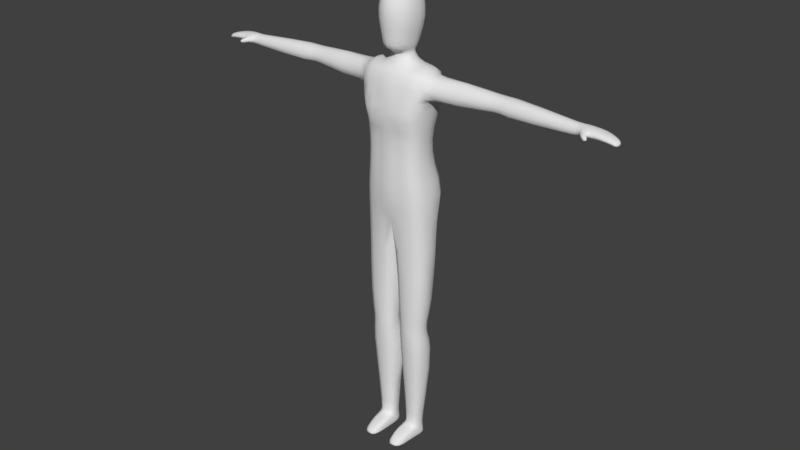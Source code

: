 # Source: Man.blend  (saved by Blender 2.78.0; exported with 4.5.12 LTS)
import bpy
from mathutils import Matrix  # noqa: F401  (used for matrix-valued properties, if any)

bpy.ops.wm.read_factory_settings(use_empty=True)
scene = bpy.context.scene
scene.name = 'Scene'

# ---- collections
col_collection_1 = bpy.data.collections.new('Collection 1'); scene.collection.children.link(col_collection_1)

# ---- world
world_world = bpy.data.worlds.new('World'); scene.world = world_world
world_world.color = (0.05088, 0.05088, 0.05088)
world_world.use_sun_shadow = False
world_world.sun_shadow_jitter_overblur = 0.0
world_world.cycles.sampling_method = 'MANUAL'

# ---- meshes
me_cube_001 = bpy.data.meshes.new('Cube.001')
me_cube_001.from_pydata([(0.1392, 0.4819, 1.95), (0.4374, 0.4647, 0.9455), (0.6258, -0.1761, 0.9542), (0.4829, 0.4512, 0.3695), (0.6552, -0.1479, -1.61), (0.666, -0.1605, 0.3858), (0.4007, -0.4057, 1.527), (0.1365, 0.4862, 1.455), (0.1468, -0.455, 0.9553), (0.1569, -0.4166, 0.3539), (0.5615, 0.17, 1.504), (0.4759, -0.4916, 2.422), (0.5921, 0.1807, 1.999), (0.4226, -0.4279, 2.009), (0.472, -0.4057, 2.849), (0.152, 0.4935, 2.418), (0.6583, 0.2138, 2.424), (0.4417, -0.2838, 3.116), (0.1573, 0.4664, 2.849), (0.6746, -0.2997, 2.851), (0.09282, 0.1866, 3.365), (0.1472, 0.3731, 3.115), (0.6365, 0.1492, 3.122), (0.6375, -0.1148, 3.123), (0.09165, -0.1757, 3.362), (0.7198, 0.1551, 3.056), (0.6586, -0.2157, 2.424), (0.611, -0.2018, 2.009), (0.581, -0.1866, 1.526), (0.6902, 0.2241, 0.379), (0.2149, 0.2928, -1.626), (0.6394, 0.2453, 0.9495), (0.4641, 0.2921, -1.617), (0.4471, 0.1311, 3.175), (0.4417, 0.3182, 3.116), (0.4471, -0.0956, 3.175), (0.472, 0.4242, 2.849), (0.1472, -0.3373, 3.115), (0.4543, 0.445, 2.424), (0.1573, -0.448, 2.849), (0.1409, -0.4725, 2.009), (0.153, -0.5019, 2.424), (0.4616, -0.3662, 0.3766), (0.4314, -0.4011, 0.9561), (0.3876, 0.3822, 1.478), (0.1336, -0.448, 1.527), (0.6429, 0.1052, -1.61), (0.1723, 0.501, 0.3497), (0.1504, 0.5199, 0.9336), (0.4008, 0.3858, 1.974), (1.327, 0.2711, 2.808), (1.37, 0.1431, 3.035), (0.7256, 0.171, 2.635), (0.6729, 0.317, 2.849), (0.7242, -0.1661, 2.636), (0.7226, -0.1253, 3.06), (1.952, -0.1264, 2.851), (2.005, 0.1607, 2.692), (1.364, -0.06794, 3.047), (1.368, 0.1869, 2.671), (1.328, -0.2013, 2.839), (1.378, -0.08802, 2.664), (2.172, 0.2504, 2.854), (2.207, 0.1437, 3.002), (1.982, -0.04701, 2.702), (1.977, 0.1417, 3.008), (1.988, 0.2518, 2.85), (1.959, -0.02605, 3.0), (2.893, -0.1343, 2.844), (2.893, 0.1167, 2.706), (2.234, -0.01995, 2.992), (2.172, 0.1599, 2.695), (2.229, -0.1153, 2.851), (2.203, -0.04324, 2.705), (3.623, 0.1296, 2.833), (3.623, 0.06637, 2.934), (2.893, -0.06364, 2.706), (2.893, 0.1085, 2.982), (2.893, 0.195, 2.844), (2.893, -0.04038, 2.982), (3.872, 0.07673, 2.929), (3.872, -0.07203, 2.763), (3.623, -0.04257, 2.934), (3.623, 0.07237, 2.732), (3.623, -0.1113, 2.833), (3.623, -0.05959, 2.732), (4.058, 0.08856, 2.78), (4.064, -0.05582, 2.915), (3.872, 0.1514, 2.846), (3.872, -0.05193, 2.929), (3.872, 0.08382, 2.763), (3.831, -0.177, 2.826), (4.281, 0.07525, 2.873), (4.285, -0.07319, 2.772), (4.061, -0.1421, 2.847), (4.058, -0.07719, 2.78), (4.064, 0.08102, 2.915), (4.061, 0.1605, 2.847), (4.444, -0.1143, 2.782), (4.397, 0.06887, 2.744), (4.252, 0.1486, 2.823), (4.302, -0.0528, 2.873), (4.264, 0.08244, 2.772), (4.293, -0.1351, 2.823), (4.443, 0.05906, 2.764), (4.484, -0.04566, 2.764), (4.438, -0.06148, 2.744), (4.42, 0.06309, 2.82), (4.362, 0.1228, 2.782), (4.461, -0.04367, 2.82), (3.741, -0.115, 2.837), (3.741, 0.07433, 2.745), (3.741, -0.04417, 2.93), (3.741, 0.1334, 2.837), (3.741, -0.06171, 2.745), (3.741, 0.06814, 2.93), (3.926, -0.2666, 2.797), (3.952, -0.1671, 2.845), (3.889, -0.171, 2.889), (3.894, -0.1731, 2.782), (4.002, -0.2761, 2.801), (3.95, -0.2575, 2.848), (3.963, -0.2296, 2.779), (3.987, -0.2205, 2.83), (0.4414, 0.1871, -2.087), (0.4532, -0.293, -2.19), (0.1004, -0.1526, -2.226), (0.1315, 0.0777, -2.134), (0.4623, -0.3166, -1.615), (0.07803, -0.1555, -1.631), (0.07549, 0.1548, -1.633), (0.211, -0.312, -1.626), (0.101, -0.1524, -2.368), (0.1308, 0.08415, -2.397), (0.2309, -0.2938, -2.38), (0.5887, 0.06469, -2.408), (0.6063, -0.1478, -2.175), (0.2596, 0.1999, -2.09), (0.5865, 0.05949, -2.123), (0.2296, -0.298, -2.212), (0.237, -0.1867, -3.841), (0.5475, 0.103, -3.842), (0.257, 0.2575, -3.843), (0.5469, -0.08321, -3.842), (0.4516, -0.2871, -2.395), (0.4415, 0.1924, -2.411), (0.6043, -0.1451, -2.401), (0.26, 0.2065, -2.409), (0.2561, 0.167, -4.58), (0.4914, -0.07273, -4.58), (0.3883, 0.1513, -4.58), (0.3927, -0.1615, -4.58), (0.166, 0.1359, -3.844), (0.141, -0.07758, -3.841), (0.4151, -0.1991, -3.841), (0.4226, 0.23, -3.842), (0.4153, 0.3228, -2.797), (0.4523, -0.2721, -2.796), (0.1001, -0.1205, -2.797), (0.1187, 0.185, -2.797), (0.6094, -0.1342, -2.796), (0.2429, 0.3248, -2.797), (0.6196, 0.1153, -2.797), (0.2261, -0.2645, -2.796), (0.1755, -0.3473, -0.5003), (0.0283, 0.2483, -0.5238), (0.02894, -0.174, -0.5166), (0.4612, -0.331, -0.4677), (0.6822, 0.1586, -0.4543), (0.5029, 0.3582, -0.4733), (0.2259, 0.4149, -0.5064), (0.6803, -0.1446, -0.4532), (0.09321, -0.2852, 3.467), (0.2168, -0.1133, 3.467), (0.2122, -0.05878, 3.371), (0.2133, 0.09354, 3.371), (0.2641, 0.131, 3.246), (0.2635, -0.09572, 3.246), (0.119, -0.2322, 3.224), (0.1196, 0.2573, 3.224), (0.2648, 0.127, 3.596), (0.1129, -0.4091, 3.602), (0.2186, 0.09503, 3.464), (0.09497, 0.1973, 3.464), (0.326, -0.1815, 3.88), (0.1415, 0.3402, 3.88), (0.1152, 0.2624, 3.596), (0.2624, -0.1758, 3.599), (0.1525, 0.3618, 4.226), (0.3485, 0.1712, 4.224), (0.1392, -0.4346, 3.88), (0.3282, 0.1669, 3.88), (0.1387, 0.2971, 4.49), (0.3175, 0.1386, 4.489), (0.3469, -0.178, 4.224), (0.1515, -0.4406, 4.227), (0.1176, 0.1856, 4.631), (0.2564, 0.08725, 4.63), (0.3156, -0.1421, 4.489), (0.1377, -0.3548, 4.492), (0.1108, -0.07444, 4.681), (0.1118, 0.06769, 4.681), (0.2545, -0.08904, 4.63), (0.1158, -0.2175, 4.631), (0.1589, 0.07808, -4.829), (0.2435, -0.5097, -4.701), (0.5108, 0.06239, -4.829), (0.2457, 0.167, -4.829), (0.487, 0.06239, -4.58), (0.242, -0.1437, -4.58), (0.1804, 0.07808, -4.58), (0.1663, -0.05487, -4.58), (0.4256, -0.07707, -4.889), (0.4195, 0.07934, -4.889), (0.2361, 0.08719, -4.889), (0.2227, -0.06814, -4.889), (0.1347, -0.05487, -4.829), (0.4529, -0.5119, -4.746), (0.3975, 0.1513, -4.829), (0.5239, -0.07273, -4.829), (0.2446, -0.7135, -4.846), (0.3821, -0.7088, -4.846), (0.3698, -0.5079, -4.701), (0.2325, -0.5761, -4.883), (0.163, -0.5514, -4.837), (0.3953, -0.5704, -4.883), (0.4089, -0.2942, -4.887), (0.1402, -0.2614, -4.829), (0.2193, -0.2881, -4.887), (0.3929, -0.2749, -4.655), (0.4871, -0.2655, -4.713), (0.2342, -0.2669, -4.655), (0.504, -0.2746, -4.829), (0.1543, -0.2504, -4.713), (0.177, -0.5173, -4.746), (0.3662, -0.6655, -4.777), (0.2503, -0.6683, -4.777), (0.507, -0.07273, -4.71), (0.3914, 0.1513, -4.71), (0.4753, -0.5421, -4.837), (0.1512, -0.05487, -4.71), (0.2526, 0.167, -4.71), (0.4949, 0.06239, -4.71), (0.1733, 0.07808, -4.71), (0.3867, 0.3739, 1.73), (0.4729, 0.5046, 0.6498), (0.156, -0.4472, 0.6509), (0.0, -0.4765, 0.9571), (0.5489, -0.3286, 0.9569), (0.4046, 0.4123, 1.217), (0.6098, 0.3694, 0.3776), (0.6857, 0.1836, 0.04176), (0.5927, -0.1849, 1.252), (0.5866, -0.2994, 0.3857), (0.4612, -0.3438, 0.02942), (0.0, 0.5334, 0.9221), (0.1821, 0.4268, -0.01053), (0.5586, 0.3953, 0.9486), (0.6579, -0.1661, 0.6576), (0.1369, -0.4515, 1.252), (0.4265, 0.4145, 2.208), (-0.0002023, -0.1925, 0.03857), (-0.0002397, -0.4363, 0.3448), (0.0002967, 0.5203, 0.339), (0.5885, -0.1903, 1.779), (0.1354, -0.4524, 1.779), (0.5402, -0.3602, 2.009), (0.5127, -0.3406, 1.527), (0.0, -0.4692, 1.527), (0.0, 0.5225, 1.44), (0.4885, 0.2945, 1.49), (0.6376, -0.2127, 2.223), (0.1515, -0.519, 2.222), (0.0, 0.5151, 2.41), (0.0, 0.5175, 1.935), (0.5105, 0.305, 1.986), (0.0, -0.4948, 2.009), (0.4685, 0.4469, 2.628), (0.683, -0.2029, 2.576), (0.1562, -0.4874, 2.628), (0.428, 0.2343, 3.15), (0.588, -0.3874, 2.424), (0.0, -0.5241, 2.424), (0.5831, 0.378, 2.424), (0.4644, 0.3818, 3.03), (0.6798, -0.1413, 3.087), (0.1548, -0.3941, 3.03), (0.6609, -0.1581, 0.04675), (0.6009, -0.3683, 2.849), (0.0, -0.4692, 2.849), (0.0, 0.4875, 2.849), (0.6009, 0.3869, 2.849), (0.569, -0.08619, 3.158), (0.1351, -0.2818, 3.161), (0.0, 0.2709, 3.22), (0.5641, -0.2226, 3.116), (0.0, -0.3533, 3.112), (0.0, 0.3899, 3.112), (0.5641, 0.2569, 3.116), (0.5859, 0.1975, 1.237), (0.6845, 0.2628, 0.65), (0.000246, 0.2072, 0.03857), (0.5648, 0.1652, 1.758), (0.6323, 0.2056, 2.221), (0.6834, 0.2046, 2.576), (0.6775, 0.1739, 3.083), (0.569, 0.1214, 3.158), (0.0, 0.2044, 3.363), (0.6605, 0.01776, 3.127), (0.465, 0.01801, 3.186), (0.7467, 0.01363, 3.07), (0.6824, -0.001303, 2.424), (0.631, 0.001329, 2.008), (0.5965, 0.005012, 1.519), (0.6969, 0.01856, 0.3824), (0.07936, 0.3387, -0.5152), (0.6562, 0.02351, 0.9509), (0.1358, 0.4809, 1.706), (0.1606, 0.5494, 0.6477), (0.4544, -0.3885, 0.6576), (0.1415, 0.4992, 1.198), (0.1599, -0.3783, -0.006347), (0.4843, 0.3715, 0.02485), (0.4084, -0.4061, 1.252), (0.1454, 0.4875, 2.189), (0.4062, -0.4096, 1.779), (0.4489, -0.471, 2.221), (0.1561, 0.491, 2.629), (0.4686, -0.4414, 2.628), (0.1353, 0.315, 3.161), (0.1548, 0.4256, 3.03), (0.4644, -0.3514, 3.03), (0.428, -0.1996, 3.15), (0.1676, -0.1265, 3.366), (0.3526, 0.4101, -0.4913), (0.6106, 0.2674, -0.4583), (0.3269, 0.1453, 3.197), (0.2945, 0.351, 3.117), (0.3267, -0.1097, 3.197), (0.3147, 0.4453, 2.849), (0.2945, -0.3159, 3.117), (0.304, 0.4711, 2.422), (0.3147, -0.4269, 2.849), (0.2818, -0.4502, 2.009), (0.3101, -0.4983, 2.424), (0.3115, -0.3941, 0.3641), (0.2914, -0.4308, 0.9546), (0.2678, 0.4427, 1.467), (0.2671, -0.4269, 1.527), (0.6673, -0.01875, -1.61), (0.3344, 0.4915, 0.3585), (0.2986, 0.5, 0.9404), (0.2744, 0.4407, 1.963), (0.9125, -0.1232, 2.655), (0.9053, -0.09324, 3.046), (0.8679, -0.2328, 2.856), (0.8627, 0.2634, 2.847), (0.9153, 0.1543, 2.656), (0.9083, 0.1282, 3.049), (1.388, 0.02852, 3.076), (0.6847, 0.2648, 2.995), (0.6848, -0.283, 2.702), (0.6871, -0.2389, 2.999), (0.6847, 0.2923, 2.702), (0.75, 0.00204, 2.625), (1.777, -0.0635, 2.685), (1.747, -0.04348, 3.017), (1.728, -0.1529, 2.846), (1.783, 0.2595, 2.833), (1.811, 0.1621, 2.676), (1.785, 0.1382, 3.021), (1.997, 0.2373, 2.748), (1.345, 0.2235, 2.933), (1.334, 0.2559, 2.719), (1.335, -0.1516, 2.957), (1.392, 0.0813, 2.657), (1.342, -0.1558, 2.704), (2.089, -0.03962, 2.708), (2.092, -0.01814, 2.992), (2.085, -0.1139, 2.852), (2.081, 0.2524, 2.854), (2.087, 0.1628, 2.697), (2.089, 0.1455, 3.002), (2.224, 0.06037, 3.014), (2.0, 0.05459, 2.678), (1.963, -0.1116, 2.761), (1.951, -0.09245, 2.939), (1.969, 0.05669, 3.023), (1.981, 0.2123, 2.952), (2.401, -0.05847, 2.695), (2.445, -0.03038, 2.997), (2.44, -0.1314, 2.85), (2.383, 0.239, 2.852), (2.382, 0.1486, 2.692), (2.41, 0.1359, 3.005), (2.893, 0.1817, 2.754), (2.187, 0.2135, 2.95), (2.166, 0.2364, 2.751), (2.235, -0.08307, 2.934), (2.187, 0.05459, 2.682), (2.216, -0.1047, 2.765), (3.407, -0.06212, 2.723), (3.407, -0.04316, 2.949), (3.407, -0.1197, 2.836), (3.407, 0.1486, 2.836), (3.407, 0.08486, 2.723), (3.407, 0.07817, 2.949), (3.623, 0.01211, 2.944), (2.893, 0.02622, 2.692), (2.893, -0.1261, 2.754), (2.893, -0.1014, 2.934), (2.893, 0.03436, 2.996), (2.893, 0.1671, 2.934), (3.685, -0.0586, 2.738), (3.685, -0.04183, 2.931), (3.685, -0.1096, 2.834), (3.685, 0.1279, 2.834), (3.685, 0.07147, 2.738), (3.685, 0.06555, 2.931), (3.623, 0.1092, 2.899), (3.623, 0.1199, 2.767), (3.623, -0.08719, 2.899), (3.623, 0.006155, 2.722), (3.623, -0.1053, 2.767), (3.872, 0.005611, 2.755), (3.957, -0.0759, 2.771), (3.959, -0.05484, 2.925), (3.978, -0.1484, 2.848), (3.958, 0.1582, 2.848), (3.957, 0.08738, 2.771), (3.959, 0.07995, 2.925), (4.063, -0.1119, 2.891), (3.741, -0.1088, 2.777), (3.872, 0.01265, 2.937), (3.741, 0.1123, 2.897), (3.741, 0.1233, 2.777), (3.876, -0.1141, 2.91), (4.169, -0.07619, 2.782), (4.18, -0.05506, 2.898), (4.174, -0.1404, 2.84), (4.164, 0.1575, 2.84), (4.164, 0.08703, 2.782), (4.175, 0.07958, 2.898), (4.279, 0.00495, 2.767), (4.064, 0.01287, 2.921), (4.059, 0.1483, 2.803), (4.058, 0.005386, 2.773), (4.059, -0.1346, 2.803), (4.063, 0.1348, 2.891), (4.383, -0.06826, 2.757), (4.404, -0.04902, 2.845), (4.392, -0.1264, 2.801), (4.32, 0.1362, 2.801), (4.347, 0.07599, 2.757), (4.368, 0.06932, 2.845), (4.366, 0.1141, 2.757), (4.288, -0.1279, 2.79), (4.297, 0.01209, 2.878), (4.263, 0.1247, 2.855), (4.252, 0.1376, 2.79), (4.299, -0.1063, 2.855), (4.467, -0.05367, 2.743), (4.484, -0.04111, 2.795), (4.469, -0.0902, 2.769), (4.397, 0.09998, 2.769), (4.426, 0.0627, 2.743), (4.443, 0.05889, 2.795), (4.479, 0.007907, 2.764), (4.429, 0.004579, 2.74), (4.438, -0.1081, 2.757), (4.453, -0.08954, 2.807), (4.454, 0.01124, 2.824), (4.381, 0.1032, 2.807), (3.741, 0.006062, 2.736), (3.877, -0.136, 2.776), (3.741, 0.0122, 2.939), (3.872, 0.1273, 2.9), (3.872, 0.14, 2.792), (3.741, -0.09017, 2.897), (3.79, -0.135, 2.837), (3.8, 0.07907, 2.754), (3.8, -0.04805, 2.929), (3.8, 0.1424, 2.842), (3.8, -0.06687, 2.754), (3.8, 0.07243, 2.929), (3.962, -0.1929, 2.838), (3.912, -0.2197, 2.867), (3.923, -0.1991, 2.783), (3.873, -0.2259, 2.811), (3.848, -0.1759, 2.787), (3.844, -0.1756, 2.87), (3.935, -0.1668, 2.881), (3.939, -0.1698, 2.804), (4.008, -0.2487, 2.818), (3.985, -0.2784, 2.828), (3.996, -0.2576, 2.781), (3.973, -0.2873, 2.791), (3.938, -0.2497, 2.774), (3.929, -0.272, 2.828), (3.975, -0.2361, 2.851), (3.985, -0.2165, 2.801), (0.6117, 0.0761, -1.94), (0.4576, -0.3026, -1.997), (0.243, 0.2375, -1.9), (0.09393, -0.1541, -2.048), (0.621, -0.1549, -1.994), (0.112, 0.1004, -1.95), (0.3404, -0.3108, -2.202), (0.2245, -0.3016, -2.019), (0.4504, 0.2216, -1.894), (0.1429, -0.2497, -2.223), (0.102, -0.029, -2.179), (0.1849, 0.1562, -2.106), (0.5772, -0.2662, -1.611), (0.333, -0.3231, -1.62), (0.05756, 0.02364, -1.633), (0.06923, -0.3036, -0.5125), (0.5798, 0.05595, -2.274), (0.4518, -0.2898, -2.299), (0.2643, 0.191, -2.255), (0.0999, -0.1534, -2.301), (0.6029, -0.146, -2.296), (0.1365, 0.07336, -2.275), (0.3405, -0.3053, -2.388), (0.2304, -0.2976, -2.302), (0.4385, 0.1795, -2.255), (0.1441, -0.2478, -2.372), (0.5256, 0.1416, -2.41), (0.6191, -0.03478, -2.405), (0.5472, -0.2397, -2.181), (0.5249, 0.1363, -2.101), (0.3487, 0.2091, -2.084), (0.6177, -0.03821, -2.154), (0.6107, 0.08642, -2.546), (0.4537, -0.2853, -2.536), (0.2493, 0.2629, -2.565), (0.1026, -0.1463, -2.502), (0.6071, -0.1422, -2.547), (0.115, 0.1139, -2.534), (0.1766, 0.2844, -2.797), (0.229, -0.2862, -2.517), (0.4425, 0.2428, -2.57), (0.3335, 0.2566, -3.843), (0.6302, -0.009903, -2.797), (0.497, -0.1636, -3.842), (0.1848, 0.1636, -2.405), (0.1013, -0.02615, -2.383), (0.5445, -0.2347, -2.4), (0.3486, 0.2152, -2.411), (0.5009, 0.07129, -4.36), (0.3945, -0.1711, -4.36), (0.2531, 0.1865, -4.36), (0.1634, -0.06055, -4.36), (0.4998, -0.07725, -4.36), (0.1724, 0.08813, -4.36), (0.316, 0.1722, -4.58), (0.2442, -0.1544, -4.36), (0.3955, 0.1697, -4.36), (0.4522, 0.1121, -4.58), (0.4587, -0.135, -4.58), (0.3136, -0.1614, -4.58), (0.5284, 0.2474, -2.797), (0.1724, -0.1473, -3.841), (0.3355, -0.2771, -2.796), (0.06807, 0.03503, -2.797), (0.2001, 0.2219, -3.844), (0.324, 0.334, -2.797), (0.5629, 0.01343, -3.842), (0.5518, -0.2307, -2.796), (0.5016, 0.1786, -3.842), (0.1431, -0.2193, -2.796), (0.322, -0.2021, -3.841), (0.1362, 0.01456, -3.841), (0.386, 0.3514, -3.25), (0.4383, -0.2372, -3.246), (0.1061, -0.09099, -3.246), (0.1358, 0.209, -3.251), (0.5847, -0.1107, -3.246), (0.2548, 0.3495, -3.25), (0.5995, 0.1292, -3.247), (0.2284, -0.2277, -3.246), (0.126, 0.2484, -1.63), (0.3362, 0.306, -1.622), (0.5774, 0.2152, -1.612), (0.6983, 0.007609, -0.4534), (0.5825, -0.2792, -0.4555), (0.3165, -0.3436, -0.484), (0.0168, 0.05508, -0.5222), (0.1186, -0.2629, -1.63), (0.1953, -0.3248, -1.062), (0.04521, 0.2169, -1.079), (0.05568, -0.1601, -1.073), (0.4616, -0.3234, -1.041), (0.6568, 0.1402, -1.032), (0.4635, 0.3629, -1.048), (0.207, 0.3483, -1.065), (0.6766, -0.141, -1.031), (0.08748, -0.1982, 3.422), (0.0, -0.3256, 3.464), (0.0888, 0.1827, 3.424), (0.2324, 0.004557, 3.465), (0.2063, 0.08944, 3.426), (0.205, -0.0679, 3.427), (0.0, -0.2547, 3.22), (0.2155, 0.2189, 3.232), (0.2269, 0.0178, 3.374), (0.2146, -0.1868, 3.232), (0.0, -0.2155, 3.358), (0.1694, 0.1545, 3.367), (0.2764, 0.01795, 3.254), (0.2344, 0.1074, 3.308), (0.2333, -0.07252, 3.308), (0.103, -0.1947, 3.294), (0.1041, 0.2109, 3.295), (0.1035, -0.3757, 3.52), (0.1509, -0.4467, 4.057), (0.2067, -0.3332, 3.601), (0.1057, 0.2255, 3.512), (0.0, -0.4441, 3.602), (0.2411, 0.1083, 3.512), (0.2389, -0.1606, 3.516), (0.1707, -0.222, 3.468), (0.1734, 0.159, 3.464), (0.0, 0.2227, 3.464), (0.1239, -0.4178, 3.72), (0.3503, 0.01137, 3.88), (0.0, -0.4752, 3.88), (0.1263, 0.3025, 3.719), (0.0, 0.3766, 3.88), (0.2929, 0.1479, 3.719), (0.2905, -0.1768, 3.719), (0.2102, 0.2132, 3.596), (0.2813, -0.0009915, 3.597), (0.0, 0.2932, 3.596), (0.2753, -0.3484, 4.226), (0.1274, -0.2878, 4.576), (0.1528, 0.3637, 4.056), (0.2761, 0.2914, 4.225), (0.352, 0.1767, 4.056), (0.35, -0.1839, 4.056), (0.2589, 0.2785, 3.88), (0.2555, -0.3509, 3.88), (0.1457, -0.4103, 4.375), (0.2484, -0.2732, 4.49), (0.0, -0.397, 4.489), (0.1462, 0.3377, 4.373), (0.2504, 0.236, 4.489), (0.3353, 0.1579, 4.371), (0.3335, -0.1641, 4.371), (0.3712, 0.009274, 4.224), (0.0, 0.4017, 4.225), (0.0, -0.4849, 4.226), (0.2045, -0.1696, 4.627), (0.1289, 0.2448, 4.575), (0.2069, 0.1495, 4.627), (0.2931, 0.1136, 4.575), (0.2911, -0.115, 4.575), (0.3384, 0.006768, 4.489), (0.0, 0.333, 4.486), (0.105, -0.1489, 4.663), (0.0, -0.08377, 4.693), (0.0, 0.07275, 4.693), (0.1065, 0.1283, 4.663), (0.1135, 0.0003578, 4.688), (0.1992, 0.06886, 4.662), (0.1977, -0.0721, 4.662), (0.2717, 0.004138, 4.631), (0.0, 0.2117, 4.631), (0.0, -0.249, 4.631), (0.489, 0.06239, -4.647), (0.3963, -0.1899, -4.633), (0.2552, 0.167, -4.647), (0.1591, -0.05487, -4.647), (0.4989, -0.07273, -4.647), (0.1787, 0.07808, -4.647), (0.4584, 0.1121, -4.71), (0.2366, -0.1745, -4.633), (0.3891, 0.1513, -4.647), (0.5256, 0.001107, -4.829), (0.2046, 0.1357, -4.71), (0.3145, 0.1722, -4.829), (0.4982, 0.001107, -4.58), (0.2103, 0.1357, -4.58), (0.1891, -0.1082, -4.58), (0.166, 0.009494, -4.58), (0.4919, 0.06663, -4.874), (0.415, -0.1736, -4.889), (0.2416, 0.147, -4.874), (0.1526, -0.05819, -4.874), (0.5035, -0.07382, -4.874), (0.1746, 0.08036, -4.874), (0.2296, 0.008454, -4.889), (0.2182, -0.1609, -4.889), (0.4045, 0.1333, -4.874), (0.4306, 0.004261, -4.889), (0.3241, 0.08978, -4.889), (0.3215, -0.077, -4.889), (0.1365, -0.1376, -4.829), (0.4247, -0.4992, -4.712), (0.1563, 0.009494, -4.71), (0.4974, -0.161, -4.71), (0.3607, -0.607, -4.741), (0.2502, -0.6091, -4.741), (0.387, -0.6768, -4.872), (0.2403, -0.6822, -4.872), (0.1926, -0.6648, -4.844), (0.3056, -0.6761, -4.777), (0.4195, -0.6171, -4.769), (0.4845, -0.2817, -4.872), (0.1979, -0.5028, -4.712), (0.3104, -0.2799, -4.655), (0.3107, -0.5826, -4.883), (0.1564, -0.2708, -4.872), (0.4594, -0.2656, -4.669), (0.4592, -0.5526, -4.871), (0.1778, -0.2517, -4.669), (0.304, -0.518, -4.701), (0.3098, -0.3002, -4.887), (0.1776, -0.562, -4.871), (0.4037, -0.4296, -4.885), (0.161, -0.3837, -4.723), (0.2245, -0.4323, -4.885), (0.3837, -0.3899, -4.669), (0.492, -0.4023, -4.831), (0.2361, -0.3892, -4.669), (0.4708, 0.1121, -4.829), (0.5086, 0.001107, -4.71), (0.1932, 0.1357, -4.829), (0.3155, 0.1722, -4.71), (0.1524, -0.1349, -4.71), (0.1403, 0.009494, -4.829), (0.5139, -0.1632, -4.829), (0.2057, -0.622, -4.769), (0.3106, -0.7205, -4.846), (0.4426, -0.6567, -4.844), (0.1481, -0.406, -4.831), (0.4733, -0.3834, -4.723), (0.4956, -0.27, -4.771), (0.1472, -0.2559, -4.771), (0.1693, -0.5385, -4.792), (0.3765, -0.6954, -4.811), (0.2473, -0.6991, -4.811), (0.5154, -0.07273, -4.77), (0.3944, 0.1513, -4.77), (0.4659, -0.5311, -4.792), (0.143, -0.05487, -4.77), (0.2492, 0.167, -4.77), (0.5028, 0.06239, -4.77), (0.1661, 0.07808, -4.77), (0.0, 0.5447, 0.6468), (0.0, -0.4683, 0.6509), (0.5765, -0.3141, 0.6609), (0.6005, 0.422, 0.6507), (0.5864, -0.287, 0.04297), (0.5218, -0.3388, 1.253), (0.6068, 0.2975, 0.03877), (0.5114, 0.3294, 1.227), (0.0003243, 0.3743, 0.1148), (0.0, 0.5272, 1.183), (-0.0002877, -0.3534, 0.1151), (0.0, -0.4729, 1.253), (0.5196, -0.3443, 1.779), (0.489, 0.2872, 1.743), (0.0, 0.5194, 1.69), (0.0, -0.4738, 1.779), (0.5655, -0.3774, 2.223), (0.5484, 0.345, 2.216), (0.0, 0.5161, 2.176), (0.0, -0.52, 2.223), (0.616, -0.3787, 2.629), (0.616, 0.3841, 2.629), (0.0, 0.5121, 2.629), (0.0, -0.5103, 2.628), (0.6127, -0.2978, 3.043), (0.6127, 0.3289, 3.043), (0.0, 0.4448, 3.029), (0.0, -0.4128, 3.029), (0.5243, -0.1711, 3.142), (0.5243, 0.2057, 3.142), (0.0, 0.3296, 3.156), (0.0, -0.2981, 3.156), (0.6882, 0.005148, 0.04558), (0.6153, 0.01356, 1.248), (0.6919, 0.02851, 0.6526), (3.274e-05, 0.007314, 0.03857), (0.6034, 0.001905, 1.772), (0.661, -0.001287, 2.223), (0.7089, 0.0003699, 2.572), (0.7036, 0.01571, 3.09), (0.5913, 0.01794, 3.166), (0.0, 0.2253, 3.292), (0.2666, 0.4352, 1.718), (0.3241, 0.5392, 0.6486), (0.3085, -0.4219, 0.6526), (0.2786, 0.4643, 1.208), (0.3107, -0.3628, 0.01126), (0.343, 0.4204, 0.005135), (0.2732, -0.4295, 1.252), (0.2888, 0.4557, 2.199), (0.2708, -0.431, 1.779), (0.3069, -0.5291, 2.219), (0.3123, 0.4691, 2.629), (0.3124, -0.4644, 2.628), (0.277, 0.2742, 3.166), (0.3096, 0.4051, 3.03), (0.3096, -0.3741, 3.03), (0.2768, -0.2395, 3.166), (0.3403, 0.01804, 3.208), (0.5441, -0.2357, -2.297), (0.9334, 0.01528, 2.628), (0.8823, -0.2211, 2.729), (0.9303, 0.01546, 3.067), (0.8716, -0.1822, 2.983), (0.8715, 0.2177, 2.978), (0.8797, 0.2461, 2.719), (1.807, 0.05223, 2.663), (1.748, -0.1328, 2.744), (1.77, 0.04522, 3.042), (1.729, -0.1158, 2.946), (1.784, 0.2134, 2.953), (1.792, 0.2435, 2.732), (2.091, 0.05829, 2.684), (2.087, -0.1012, 2.767), (2.093, 0.06219, 3.015), (2.088, -0.08156, 2.935), (2.083, 0.2154, 2.95), (2.082, 0.2382, 2.752), (2.39, 0.04347, 2.677), (2.417, -0.1246, 2.754), (2.431, 0.05173, 3.018), (2.449, -0.09586, 2.94), (2.393, 0.2047, 2.953), (2.379, 0.2244, 2.747), (3.407, 0.0111, 2.712), (3.407, -0.113, 2.763), (3.407, 0.01774, 2.96), (3.407, -0.09286, 2.909), (3.407, 0.1259, 2.909), (3.407, 0.1378, 2.763), (3.685, 0.006198, 2.728), (3.685, -0.1036, 2.771), (3.685, 0.01207, 2.94), (3.685, -0.08581, 2.897), (3.685, 0.1078, 2.897), (3.685, 0.1183, 2.771), (3.957, 0.005442, 2.764), (3.956, -0.1449, 2.794), (3.959, 0.01281, 2.932), (3.956, -0.1218, 2.901), (3.959, 0.133, 2.898), (3.958, 0.1462, 2.798), (4.167, 0.005277, 2.777), (4.171, -0.1329, 2.802), (4.179, 0.01267, 2.903), (4.178, -0.1105, 2.878), (4.169, 0.1323, 2.878), (4.162, 0.1456, 2.802), (4.373, 0.004639, 2.753), (4.385, -0.1196, 2.773), (4.396, 0.01148, 2.849), (4.399, -0.09927, 2.83), (4.336, 0.1143, 2.83), (4.322, 0.1263, 2.773), (4.46, 0.005444, 2.741), (4.459, -0.08741, 2.754), (4.479, 0.01037, 2.797), (4.47, -0.07553, 2.791), (4.406, 0.08925, 2.791), (4.395, 0.09514, 2.754), (3.8, 0.005837, 2.745), (3.803, -0.1314, 2.779), (3.8, 0.01242, 2.938), (3.8, 0.1198, 2.899), (3.8, 0.1317, 2.785), (3.803, -0.1112, 2.899), (3.955, -0.1901, 2.805), (3.947, -0.204, 2.865), (3.881, -0.2303, 2.847), (3.888, -0.2134, 2.782), (4.0, -0.2406, 2.799), (3.992, -0.2554, 2.834), (3.964, -0.2834, 2.815), (3.971, -0.2674, 2.779), (0.5594, -0.2541, -1.999), (0.5463, 0.1626, -1.911), (0.1623, 0.1925, -1.92), (0.1352, -0.2546, -2.042), (0.6381, -0.03354, -1.974), (0.09042, -0.02315, -2.0), (0.3389, -0.3147, -2.001), (0.3435, 0.2444, -1.891), (0.5487, -0.2357, -2.543), (0.5187, 0.1302, -2.262), (0.1912, 0.1484, -2.262), (0.1431, -0.2501, -2.302), (0.6128, -0.03863, -2.289), (0.1037, -0.02991, -2.292), (0.3407, -0.3093, -2.301), (0.3499, 0.2006, -2.253), (0.4621, -0.143, -4.36), (0.5474, 0.1742, -2.56), (0.172, 0.2166, -2.552), (0.1427, -0.2419, -2.507), (0.6281, -0.02727, -2.544), (0.09664, -0.01777, -2.51), (0.3395, -0.2972, -2.529), (0.3414, 0.2694, -2.572), (0.2017, 0.3116, -3.251), (0.4636, 0.1278, -4.36), (0.2035, 0.1531, -4.36), (0.1901, -0.118, -4.36), (0.5115, 0.002201, -4.36), (0.1592, 0.01058, -4.36), (0.3157, -0.1716, -4.36), (0.3182, 0.1911, -4.36), (0.4933, -0.1664, -4.874), (0.3172, 0.3593, -3.25), (0.615, 0.01483, -3.247), (0.531, -0.1991, -3.246), (0.455, 0.3086, -3.251), (0.1515, -0.1849, -3.246), (0.3297, -0.2412, -3.246), (0.06126, 0.06291, -3.248), (0.1072, 0.3045, -1.073), (0.3194, 0.3645, -1.056), (0.59, 0.2729, -1.037), (0.684, -0.006907, -1.031), (0.5948, -0.2642, -1.033), (0.3252, -0.3318, -1.051), (0.02345, 0.08122, -1.081), (0.09698, -0.2763, -1.07), (0.1606, -0.1435, 3.425), (0.0, -0.2423, 3.417), (0.0, 0.2047, 3.424), (0.1626, 0.1484, 3.425), (0.2203, 0.0145, 3.427), (0.1871, -0.1484, 3.299), (0.0, -0.2261, 3.29), (0.1887, 0.1778, 3.299), (0.2472, 0.01783, 3.313), (0.189, -0.3044, 3.519), (0.0, -0.4109, 3.519), (0.276, -0.3581, 4.056), (0.0, 0.2537, 3.512), (0.1923, 0.182, 3.512), (0.2554, -0.00346, 3.513), (0.2276, -0.3387, 3.72), (0.0, -0.4554, 3.72), (0.2631, -0.3183, 4.373), (0.0, 0.3359, 3.719), (0.2311, 0.2472, 3.719), (0.3124, 0.006048, 3.719), (0.0, -0.4899, 4.057), (0.2297, -0.2205, 4.574), (0.0, 0.4028, 4.056), (0.2784, 0.2966, 4.056), (0.3749, 0.0127, 4.056), (0.0, -0.4543, 4.374), (0.1799, -0.1312, 4.654), (0.0, 0.3767, 4.371), (0.2642, 0.2692, 4.372), (0.3576, 0.007241, 4.371), (0.0, -0.3264, 4.573), (0.0, 0.2763, 4.571), (0.2321, 0.1936, 4.574), (0.3116, 0.00601, 4.575), (0.0, -0.1669, 4.671), (0.0, -0.003461, 4.7), (0.0, 0.1441, 4.67), (0.1824, 0.1152, 4.654), (0.2076, 0.001992, 4.665), (0.4748, -0.1591, -4.649), (0.4538, 0.1121, -4.647), (0.2089, 0.1357, -4.647), (0.1726, -0.1319, -4.649), (0.5017, 0.001107, -4.647), (0.1627, 0.009494, -4.647), (0.3128, -0.191, -4.633), (0.3159, 0.1722, -4.647), (0.3029, -0.6173, -4.741), (0.4601, 0.1061, -4.863), (0.1997, 0.1244, -4.863), (0.153, -0.1441, -4.874), (0.5061, 0.001896, -4.874), (0.1586, 0.009234, -4.874), (0.3122, -0.175, -4.889), (0.3167, 0.1516, -4.874), (0.3285, 0.006886, -4.889), (0.4034, -0.5787, -4.74), (0.216, -0.5822, -4.74), (0.3107, -0.6889, -4.872), (0.4336, -0.6359, -4.865), (0.2002, -0.6439, -4.865), (0.4457, -0.3792, -4.682), (0.4741, -0.4128, -4.871), (0.1832, -0.3785, -4.682), (0.3071, -0.3987, -4.669), (0.3105, -0.4402, -4.885), (0.1642, -0.4171, -4.871), (0.4646, 0.1121, -4.77), (0.5171, 0.001107, -4.77), (0.1989, 0.1357, -4.77), (0.315, 0.1722, -4.77), (0.1445, -0.1362, -4.77), (0.1483, 0.009494, -4.77), (0.5057, -0.1621, -4.77), (0.1981, -0.6506, -4.806), (0.3092, -0.7065, -4.811), (0.4338, -0.6441, -4.806), (0.1544, -0.3959, -4.777), (0.4831, -0.3939, -4.777)], [], [(0, 352, 791, 317), (0, 317, 763, 274), (0, 274, 767, 324), (0, 324, 798, 352), (1, 245, 792, 351), (1, 351, 794, 249), (1, 249, 756, 257), (1, 257, 752, 245), (2, 258, 783, 316), (2, 316, 782, 252), (2, 252, 754, 248), (2, 248, 751, 258), (3, 322, 796, 350), (3, 350, 792, 245), (3, 245, 752, 250), (3, 250, 755, 322), (4, 349, 926, 596), (4, 596, 927, 513), (4, 513, 883, 505), (4, 505, 887, 349), (5, 287, 781, 314), (5, 314, 783, 258), (5, 258, 751, 253), (5, 253, 753, 287), (6, 348, 797, 323), (6, 323, 754, 267), (6, 267, 761, 325), (6, 325, 799, 348), (7, 347, 794, 320), (7, 320, 758, 269), (7, 269, 763, 317), (7, 317, 791, 347), (8, 246, 793, 346), (8, 346, 797, 259), (8, 259, 760, 247), (8, 247, 750, 246), (9, 321, 795, 345), (9, 345, 793, 246), (9, 246, 750, 262), (9, 262, 759, 321), (10, 313, 782, 299), (10, 299, 756, 270), (10, 270, 762, 302), (10, 302, 785, 313), (11, 344, 800, 326), (11, 326, 765, 281), (11, 281, 769, 328), (11, 328, 802, 344), (12, 312, 785, 302), (12, 302, 762, 275), (12, 275, 766, 303), (12, 303, 786, 312), (13, 343, 799, 325), (13, 325, 761, 266), (13, 266, 765, 326), (13, 326, 800, 343), (14, 342, 802, 328), (14, 328, 769, 288), (14, 288, 773, 331), (14, 331, 805, 342), (15, 341, 798, 324), (15, 324, 767, 273), (15, 273, 771, 327), (15, 327, 801, 341), (16, 311, 786, 303), (16, 303, 766, 283), (16, 283, 770, 304), (16, 304, 787, 311), (17, 340, 805, 331), (17, 331, 773, 295), (17, 295, 777, 332), (17, 332, 806, 340), (18, 339, 801, 327), (18, 327, 771, 290), (18, 290, 775, 330), (18, 330, 804, 339), (19, 362, 773, 288), (19, 288, 769, 361), (19, 361, 810, 355), (19, 355, 812, 362), (20, 608, 938, 613), (20, 613, 790, 307), (20, 307, 933, 599), (20, 599, 934, 608), (21, 337, 804, 330), (21, 330, 775, 297), (21, 297, 779, 329), (21, 329, 803, 337), (22, 308, 788, 305), (22, 305, 774, 298), (22, 298, 778, 306), (22, 306, 789, 308), (23, 295, 773, 285), (23, 285, 788, 308), (23, 308, 789, 292), (23, 292, 777, 295), (24, 607, 937, 612), (24, 612, 936, 333), (24, 333, 931, 597), (24, 597, 932, 607), (25, 360, 774, 305), (25, 305, 788, 310), (25, 310, 811, 358), (25, 358, 813, 360), (26, 281, 765, 271), (26, 271, 786, 311), (26, 311, 787, 278), (26, 278, 769, 281), (27, 266, 761, 264), (27, 264, 785, 312), (27, 312, 786, 271), (27, 271, 765, 266), (28, 267, 754, 252), (28, 252, 782, 313), (28, 313, 785, 264), (28, 264, 761, 267), (29, 251, 755, 250), (29, 250, 752, 300), (29, 300, 783, 314), (29, 314, 781, 251), (30, 581, 923, 595), (30, 595, 924, 582), (30, 582, 890, 503), (30, 503, 885, 581), (31, 300, 752, 257), (31, 257, 756, 299), (31, 299, 782, 316), (31, 316, 783, 300), (32, 582, 924, 594), (32, 594, 925, 583), (32, 583, 884, 509), (32, 509, 890, 582), (33, 306, 778, 280), (33, 280, 803, 336), (33, 336, 807, 309), (33, 309, 789, 306), (34, 298, 774, 284), (34, 284, 804, 337), (34, 337, 803, 280), (34, 280, 778, 298), (35, 292, 789, 309), (35, 309, 807, 338), (35, 338, 806, 332), (35, 332, 777, 292), (36, 291, 770, 277), (36, 277, 801, 339), (36, 339, 804, 284), (36, 284, 774, 291), (37, 296, 776, 286), (37, 286, 805, 340), (37, 340, 806, 293), (37, 293, 780, 296), (38, 283, 766, 260), (38, 260, 798, 341), (38, 341, 801, 277), (38, 277, 770, 283), (39, 289, 772, 279), (39, 279, 802, 342), (39, 342, 805, 286), (39, 286, 776, 289), (40, 276, 764, 265), (40, 265, 799, 343), (40, 343, 800, 272), (40, 272, 768, 276), (41, 282, 768, 272), (41, 272, 800, 344), (41, 344, 802, 279), (41, 279, 772, 282), (42, 254, 753, 253), (42, 253, 751, 319), (42, 319, 793, 345), (42, 345, 795, 254), (43, 319, 751, 248), (43, 248, 754, 323), (43, 323, 797, 346), (43, 346, 793, 319), (44, 270, 756, 249), (44, 249, 794, 347), (44, 347, 791, 244), (44, 244, 762, 270), (45, 268, 760, 259), (45, 259, 797, 348), (45, 348, 799, 265), (45, 265, 764, 268), (46, 583, 925, 593), (46, 593, 926, 349), (46, 349, 887, 501), (46, 501, 884, 583), (47, 256, 757, 263), (47, 263, 749, 318), (47, 318, 792, 350), (47, 350, 796, 256), (48, 318, 749, 255), (48, 255, 758, 320), (48, 320, 794, 351), (48, 351, 792, 318), (49, 275, 762, 244), (49, 244, 791, 352), (49, 352, 798, 260), (49, 260, 766, 275), (50, 373, 814, 356), (50, 356, 813, 372), (50, 372, 819, 368), (50, 368, 820, 373), (51, 372, 813, 358), (51, 358, 811, 359), (51, 359, 817, 370), (51, 370, 819, 372), (52, 364, 787, 304), (52, 304, 770, 363), (52, 363, 814, 357), (52, 357, 809, 364), (53, 363, 770, 291), (53, 291, 774, 360), (53, 360, 813, 356), (53, 356, 814, 363), (54, 361, 769, 278), (54, 278, 787, 364), (54, 364, 809, 353), (54, 353, 810, 361), (55, 310, 788, 285), (55, 285, 773, 362), (55, 362, 812, 354), (55, 354, 811, 310), (56, 386, 818, 367), (56, 367, 816, 385), (56, 385, 822, 379), (56, 379, 824, 386), (57, 384, 815, 369), (57, 369, 820, 371), (57, 371, 826, 381), (57, 381, 821, 384), (58, 359, 811, 354), (58, 354, 812, 374), (58, 374, 818, 366), (58, 366, 817, 359), (59, 375, 809, 357), (59, 357, 814, 373), (59, 373, 820, 369), (59, 369, 815, 375), (60, 374, 812, 355), (60, 355, 810, 376), (60, 376, 816, 367), (60, 367, 818, 374), (61, 376, 810, 353), (61, 353, 809, 375), (61, 375, 815, 365), (61, 365, 816, 376), (62, 397, 826, 380), (62, 380, 825, 396), (62, 396, 831, 392), (62, 392, 832, 397), (63, 396, 825, 382), (63, 382, 823, 383), (63, 383, 829, 394), (63, 394, 831, 396), (64, 385, 816, 365), (64, 365, 815, 384), (64, 384, 821, 377), (64, 377, 822, 385), (65, 388, 819, 370), (65, 370, 817, 387), (65, 387, 823, 382), (65, 382, 825, 388), (66, 371, 820, 368), (66, 368, 819, 388), (66, 388, 825, 380), (66, 380, 826, 371), (67, 387, 817, 366), (67, 366, 818, 386), (67, 386, 824, 378), (67, 378, 823, 387), (68, 410, 830, 391), (68, 391, 828, 409), (68, 409, 834, 403), (68, 403, 836, 410), (69, 408, 827, 393), (69, 393, 832, 395), (69, 395, 838, 405), (69, 405, 833, 408), (70, 383, 823, 378), (70, 378, 824, 398), (70, 398, 830, 390), (70, 390, 829, 383), (71, 399, 821, 381), (71, 381, 826, 397), (71, 397, 832, 393), (71, 393, 827, 399), (72, 398, 824, 379), (72, 379, 822, 400), (72, 400, 828, 391), (72, 391, 830, 398), (73, 400, 822, 377), (73, 377, 821, 399), (73, 399, 827, 389), (73, 389, 828, 400), (74, 420, 838, 404), (74, 404, 837, 419), (74, 419, 843, 416), (74, 416, 844, 420), (75, 419, 837, 406), (75, 406, 835, 407), (75, 407, 841, 418), (75, 418, 843, 419), (76, 409, 828, 389), (76, 389, 827, 408), (76, 408, 833, 401), (76, 401, 834, 409), (77, 412, 831, 394), (77, 394, 829, 411), (77, 411, 835, 406), (77, 406, 837, 412), (78, 395, 832, 392), (78, 392, 831, 412), (78, 412, 837, 404), (78, 404, 838, 395), (79, 411, 829, 390), (79, 390, 830, 410), (79, 410, 836, 402), (79, 402, 835, 411), (80, 476, 872, 484), (80, 484, 871, 433), (80, 433, 847, 430), (80, 430, 849, 476), (81, 474, 870, 483), (81, 483, 869, 424), (81, 424, 845, 425), (81, 425, 846, 474), (82, 407, 835, 402), (82, 402, 836, 421), (82, 421, 842, 414), (82, 414, 841, 407), (83, 422, 833, 405), (83, 405, 838, 420), (83, 420, 844, 417), (83, 417, 839, 422), (84, 421, 836, 403), (84, 403, 834, 423), (84, 423, 840, 415), (84, 415, 842, 421), (85, 423, 834, 401), (85, 401, 833, 422), (85, 422, 839, 413), (85, 413, 840, 423), (86, 446, 845, 429), (86, 429, 850, 445), (86, 445, 856, 441), (86, 441, 851, 446), (87, 444, 847, 426), (87, 426, 848, 431), (87, 431, 854, 438), (87, 438, 853, 444), (88, 477, 873, 482), (88, 482, 872, 476), (88, 476, 849, 428), (88, 428, 850, 477), (89, 433, 871, 481), (89, 481, 874, 436), (89, 436, 848, 426), (89, 426, 847, 433), (90, 424, 869, 480), (90, 480, 873, 477), (90, 477, 850, 429), (90, 429, 845, 424), (91, 490, 874, 479), (91, 479, 870, 489), (91, 489, 878, 488), (91, 488, 877, 490), (92, 458, 855, 442), (92, 442, 853, 457), (92, 457, 859, 454), (92, 454, 861, 458), (93, 456, 852, 437), (93, 437, 851, 443), (93, 443, 857, 449), (93, 449, 858, 456), (94, 431, 848, 427), (94, 427, 846, 447), (94, 447, 852, 439), (94, 439, 854, 431), (95, 447, 846, 425), (95, 425, 845, 446), (95, 446, 851, 437), (95, 437, 852, 447), (96, 448, 849, 430), (96, 430, 847, 444), (96, 444, 853, 442), (96, 442, 855, 448), (97, 445, 850, 428), (97, 428, 849, 448), (97, 448, 855, 440), (97, 440, 856, 445), (98, 470, 860, 451), (98, 451, 858, 469), (98, 469, 864, 463), (98, 463, 866, 470), (99, 468, 857, 453), (99, 453, 862, 455), (99, 455, 868, 465), (99, 465, 863, 468), (100, 459, 856, 440), (100, 440, 855, 458), (100, 458, 861, 452), (100, 452, 862, 459), (101, 457, 853, 438), (101, 438, 854, 460), (101, 460, 860, 450), (101, 450, 859, 457), (102, 443, 851, 441), (102, 441, 856, 459), (102, 459, 862, 453), (102, 453, 857, 443), (103, 460, 854, 439), (103, 439, 852, 456), (103, 456, 858, 451), (103, 451, 860, 460), (104, 467, 863, 465), (104, 465, 868, 464), (104, 464, 867, 466), (104, 466, 865, 467), (105, 463, 864, 461), (105, 461, 863, 467), (105, 467, 865, 462), (105, 462, 866, 463), (106, 469, 858, 449), (106, 449, 857, 468), (106, 468, 863, 461), (106, 461, 864, 469), (107, 472, 861, 454), (107, 454, 859, 471), (107, 471, 865, 466), (107, 466, 867, 472), (108, 455, 862, 452), (108, 452, 861, 472), (108, 472, 867, 464), (108, 464, 868, 455), (109, 471, 859, 450), (109, 450, 860, 470), (109, 470, 866, 462), (109, 462, 865, 471), (110, 478, 842, 415), (110, 415, 840, 432), (110, 432, 870, 479), (110, 479, 874, 478), (111, 473, 839, 417), (111, 417, 844, 435), (111, 435, 873, 480), (111, 480, 869, 473), (112, 475, 841, 414), (112, 414, 842, 478), (112, 478, 874, 481), (112, 481, 871, 475), (113, 435, 844, 416), (113, 416, 843, 434), (113, 434, 872, 482), (113, 482, 873, 435), (114, 432, 840, 413), (114, 413, 839, 473), (114, 473, 869, 483), (114, 483, 870, 432), (115, 434, 843, 418), (115, 418, 841, 475), (115, 475, 871, 484), (115, 484, 872, 434), (116, 498, 877, 488), (116, 488, 878, 497), (116, 497, 882, 496), (116, 496, 881, 498), (117, 492, 846, 427), (117, 427, 848, 491), (117, 491, 876, 485), (117, 485, 875, 492), (118, 491, 848, 436), (118, 436, 874, 490), (118, 490, 877, 486), (118, 486, 876, 491), (119, 489, 870, 474), (119, 474, 846, 492), (119, 492, 875, 487), (119, 487, 878, 489), (120, 494, 881, 496), (120, 496, 882, 495), (120, 495, 879, 493), (120, 493, 880, 494), (121, 499, 876, 486), (121, 486, 877, 498), (121, 498, 881, 494), (121, 494, 880, 499), (122, 497, 878, 487), (122, 487, 875, 500), (122, 500, 879, 495), (122, 495, 882, 497), (123, 500, 875, 485), (123, 485, 876, 499), (123, 499, 880, 493), (123, 493, 879, 500), (124, 531, 890, 509), (124, 509, 884, 530), (124, 530, 892, 525), (124, 525, 898, 531), (125, 529, 883, 502), (125, 502, 889, 507), (125, 507, 897, 518), (125, 518, 808, 529), (126, 510, 886, 504), (126, 504, 888, 511), (126, 511, 896, 520), (126, 520, 894, 510), (127, 511, 888, 506), (127, 506, 885, 512), (127, 512, 893, 522), (127, 522, 896, 511), (128, 513, 927, 592), (128, 592, 928, 514), (128, 514, 889, 502), (128, 502, 883, 513), (129, 588, 930, 591), (129, 591, 929, 515), (129, 515, 888, 504), (129, 504, 886, 588), (130, 515, 929, 590), (130, 590, 923, 581), (130, 581, 885, 506), (130, 506, 888, 515), (131, 514, 928, 589), (131, 589, 930, 588), (131, 588, 886, 508), (131, 508, 889, 514), (132, 526, 894, 520), (132, 520, 896, 546), (132, 546, 904, 536), (132, 536, 902, 526), (133, 546, 896, 522), (133, 522, 893, 545), (133, 545, 901, 538), (133, 538, 904, 546), (134, 523, 897, 524), (134, 524, 894, 526), (134, 526, 902, 540), (134, 540, 905, 523), (135, 527, 892, 517), (135, 517, 895, 528), (135, 528, 903, 533), (135, 533, 900, 527), (136, 532, 887, 505), (136, 505, 883, 529), (136, 529, 808, 521), (136, 521, 895, 532), (137, 512, 885, 503), (137, 503, 890, 531), (137, 531, 898, 519), (137, 519, 893, 512), (138, 530, 884, 501), (138, 501, 887, 532), (138, 532, 895, 517), (138, 517, 892, 530), (139, 507, 889, 508), (139, 508, 886, 510), (139, 510, 894, 524), (139, 524, 897, 507), (140, 571, 921, 580), (140, 580, 920, 562), (140, 562, 910, 556), (140, 556, 913, 571), (141, 569, 919, 579), (141, 579, 917, 567), (141, 567, 911, 549), (141, 549, 908, 569), (142, 565, 907, 578), (142, 578, 916, 542), (142, 542, 914, 551), (142, 551, 909, 565), (143, 567, 917, 577), (143, 577, 918, 544), (143, 544, 899, 553), (143, 553, 911, 567), (144, 547, 808, 518), (144, 518, 897, 523), (144, 523, 905, 534), (144, 534, 891, 547), (145, 548, 898, 525), (145, 525, 892, 527), (145, 527, 900, 541), (145, 541, 906, 548), (146, 528, 895, 521), (146, 521, 808, 547), (146, 547, 891, 537), (146, 537, 903, 528), (147, 545, 893, 519), (147, 519, 898, 548), (147, 548, 906, 535), (147, 535, 901, 545), (148, 682, 909, 551), (148, 551, 914, 555), (148, 555, 978, 671), (148, 671, 973, 682), (149, 681, 911, 553), (149, 553, 899, 559), (149, 559, 971, 673), (149, 673, 975, 681), (150, 555, 914, 557), (150, 557, 908, 558), (150, 558, 972, 677), (150, 677, 978, 555), (151, 559, 899, 550), (151, 550, 913, 560), (151, 560, 977, 670), (151, 670, 971, 559), (152, 572, 922, 576), (152, 576, 907, 565), (152, 565, 909, 554), (152, 554, 912, 572), (153, 562, 920, 575), (153, 575, 922, 572), (153, 572, 912, 552), (153, 552, 910, 562), (154, 544, 918, 574), (154, 574, 921, 571), (154, 571, 913, 550), (154, 550, 899, 544), (155, 542, 916, 573), (155, 573, 919, 569), (155, 569, 908, 557), (155, 557, 914, 542), (156, 566, 906, 541), (156, 541, 900, 561), (156, 561, 919, 573), (156, 573, 916, 566), (157, 568, 891, 534), (157, 534, 905, 563), (157, 563, 921, 574), (157, 574, 918, 568), (158, 570, 902, 536), (158, 536, 904, 564), (158, 564, 922, 575), (158, 575, 920, 570), (159, 564, 904, 538), (159, 538, 901, 539), (159, 539, 907, 576), (159, 576, 922, 564), (160, 543, 903, 537), (160, 537, 891, 568), (160, 568, 918, 577), (160, 577, 917, 543), (161, 539, 901, 535), (161, 535, 906, 566), (161, 566, 916, 578), (161, 578, 907, 539), (162, 561, 900, 533), (162, 533, 903, 543), (162, 543, 917, 579), (162, 579, 919, 561), (163, 563, 905, 540), (163, 540, 902, 570), (163, 570, 920, 580), (163, 580, 921, 563), (164, 586, 795, 321), (164, 321, 759, 516), (164, 516, 930, 589), (164, 589, 928, 586), (165, 587, 784, 301), (165, 301, 757, 315), (165, 315, 923, 590), (165, 590, 929, 587), (166, 516, 759, 261), (166, 261, 784, 587), (166, 587, 929, 591), (166, 591, 930, 516), (167, 585, 753, 254), (167, 254, 795, 586), (167, 586, 928, 592), (167, 592, 927, 585), (168, 335, 755, 251), (168, 251, 781, 584), (168, 584, 926, 593), (168, 593, 925, 335), (169, 334, 796, 322), (169, 322, 755, 335), (169, 335, 925, 594), (169, 594, 924, 334), (170, 315, 757, 256), (170, 256, 796, 334), (170, 334, 924, 595), (170, 595, 923, 315), (171, 584, 781, 287), (171, 287, 753, 585), (171, 585, 927, 596), (171, 596, 926, 584), (172, 598, 932, 597), (172, 597, 931, 621), (172, 621, 940, 614), (172, 614, 941, 598), (173, 621, 931, 602), (173, 602, 935, 600), (173, 600, 945, 620), (173, 620, 940, 621), (174, 333, 936, 611), (174, 611, 939, 605), (174, 605, 935, 602), (174, 602, 931, 333), (175, 605, 939, 610), (175, 610, 938, 608), (175, 608, 934, 601), (175, 601, 935, 605), (176, 609, 807, 336), (176, 336, 803, 604), (176, 604, 938, 610), (176, 610, 939, 609), (177, 606, 806, 338), (177, 338, 807, 609), (177, 609, 939, 611), (177, 611, 936, 606), (178, 603, 780, 293), (178, 293, 806, 606), (178, 606, 936, 612), (178, 612, 937, 603), (179, 604, 803, 329), (179, 329, 779, 294), (179, 294, 790, 613), (179, 613, 938, 604), (180, 632, 945, 619), (180, 619, 944, 631), (180, 631, 950, 629), (180, 629, 951, 632), (181, 618, 941, 614), (181, 614, 940, 616), (181, 616, 946, 624), (181, 624, 947, 618), (182, 600, 935, 601), (182, 601, 934, 622), (182, 622, 944, 619), (182, 619, 945, 600), (183, 622, 934, 599), (183, 599, 933, 623), (183, 623, 943, 617), (183, 617, 944, 622), (184, 641, 946, 630), (184, 630, 951, 625), (184, 625, 956, 639), (184, 639, 942, 641), (185, 640, 950, 627), (185, 627, 949, 628), (185, 628, 954, 636), (185, 636, 955, 640), (186, 631, 944, 617), (186, 617, 943, 633), (186, 633, 949, 627), (186, 627, 950, 631), (187, 616, 940, 620), (187, 620, 945, 632), (187, 632, 951, 630), (187, 630, 946, 616), (188, 637, 955, 636), (188, 636, 954, 650), (188, 650, 959, 645), (188, 645, 960, 637), (189, 649, 956, 638), (189, 638, 955, 637), (189, 637, 960, 647), (189, 647, 961, 649), (190, 626, 947, 624), (190, 624, 946, 641), (190, 641, 942, 615), (190, 615, 952, 626), (191, 625, 951, 629), (191, 629, 950, 640), (191, 640, 955, 638), (191, 638, 956, 625), (192, 646, 960, 645), (192, 645, 959, 658), (192, 658, 963, 653), (192, 653, 964, 646), (193, 657, 961, 647), (193, 647, 960, 646), (193, 646, 964, 655), (193, 655, 965, 657), (194, 634, 942, 639), (194, 639, 956, 649), (194, 649, 961, 648), (194, 648, 948, 634), (195, 651, 952, 615), (195, 615, 942, 634), (195, 634, 948, 642), (195, 642, 957, 651), (196, 654, 964, 653), (196, 653, 963, 667), (196, 667, 968, 662), (196, 662, 969, 654), (197, 666, 965, 655), (197, 655, 964, 654), (197, 654, 969, 664), (197, 664, 970, 666), (198, 643, 948, 648), (198, 648, 961, 657), (198, 657, 965, 656), (198, 656, 953, 643), (199, 644, 957, 642), (199, 642, 948, 643), (199, 643, 953, 635), (199, 635, 962, 644), (200, 665, 970, 663), (200, 663, 967, 660), (200, 660, 966, 659), (200, 659, 958, 665), (201, 664, 969, 662), (201, 662, 968, 661), (201, 661, 967, 663), (201, 663, 970, 664), (202, 652, 953, 656), (202, 656, 965, 666), (202, 666, 970, 665), (202, 665, 958, 652), (203, 668, 962, 635), (203, 635, 953, 652), (203, 652, 958, 659), (203, 659, 966, 668), (204, 730, 1004, 748), (204, 748, 1001, 727), (204, 727, 981, 690), (204, 690, 984, 730), (205, 716, 996, 724), (205, 724, 995, 709), (205, 709, 989, 702), (205, 702, 979, 716), (206, 725, 999, 747), (206, 747, 1000, 678), (206, 678, 983, 685), (206, 685, 980, 725), (207, 727, 1001, 746), (207, 746, 1002, 680), (207, 680, 986, 687), (207, 687, 981, 727), (208, 558, 908, 549), (208, 549, 911, 681), (208, 681, 975, 669), (208, 669, 972, 558), (209, 560, 913, 556), (209, 556, 910, 683), (209, 683, 974, 676), (209, 676, 977, 560), (210, 684, 912, 554), (210, 554, 909, 682), (210, 682, 973, 674), (210, 674, 976, 684), (211, 683, 910, 552), (211, 552, 912, 684), (211, 684, 976, 672), (211, 672, 974, 683), (212, 696, 987, 694), (212, 694, 983, 689), (212, 689, 915, 686), (212, 686, 985, 696), (213, 695, 986, 693), (213, 693, 980, 685), (213, 685, 983, 694), (213, 694, 987, 695), (214, 690, 981, 687), (214, 687, 986, 695), (214, 695, 987, 691), (214, 691, 984, 690), (215, 688, 984, 691), (215, 691, 987, 696), (215, 696, 985, 692), (215, 692, 982, 688), (216, 697, 1003, 745), (216, 745, 1004, 730), (216, 730, 984, 688), (216, 688, 982, 697), (217, 744, 1010, 736), (217, 736, 993, 698), (217, 698, 988, 707), (217, 707, 1008, 744), (218, 680, 1002, 743), (218, 743, 999, 725), (218, 725, 980, 693), (218, 693, 986, 680), (219, 678, 1000, 742), (219, 742, 1005, 731), (219, 731, 915, 689), (219, 689, 983, 678), (220, 733, 1007, 741), (220, 741, 1006, 705), (220, 705, 992, 704), (220, 704, 990, 733), (221, 734, 1008, 740), (221, 740, 1007, 733), (221, 733, 990, 703), (221, 703, 991, 734), (222, 698, 993, 722), (222, 722, 996, 716), (222, 716, 979, 701), (222, 701, 988, 698), (223, 718, 998, 721), (223, 721, 997, 711), (223, 711, 990, 704), (223, 704, 992, 718), (224, 739, 1009, 735), (224, 735, 998, 718), (224, 718, 992, 705), (224, 705, 1006, 739), (225, 711, 997, 719), (225, 719, 994, 714), (225, 714, 991, 703), (225, 703, 990, 711), (226, 717, 985, 686), (226, 686, 915, 708), (226, 708, 994, 719), (226, 719, 997, 717), (227, 738, 1003, 697), (227, 697, 982, 712), (227, 712, 998, 735), (227, 735, 1009, 738), (228, 712, 982, 692), (228, 692, 985, 717), (228, 717, 997, 721), (228, 721, 998, 712), (229, 713, 971, 670), (229, 670, 977, 710), (229, 710, 996, 722), (229, 722, 993, 713), (230, 737, 1005, 700), (230, 700, 971, 713), (230, 713, 993, 736), (230, 736, 1010, 737), (231, 710, 977, 676), (231, 676, 974, 715), (231, 715, 995, 724), (231, 724, 996, 710), (232, 708, 915, 731), (232, 731, 1005, 737), (232, 737, 1010, 723), (232, 723, 994, 708), (233, 715, 974, 729), (233, 729, 1003, 738), (233, 738, 1009, 720), (233, 720, 995, 715), (234, 709, 995, 720), (234, 720, 1009, 739), (234, 739, 1006, 732), (234, 732, 989, 709), (235, 707, 988, 701), (235, 701, 979, 706), (235, 706, 1007, 740), (235, 740, 1008, 707), (236, 706, 979, 702), (236, 702, 989, 732), (236, 732, 1006, 741), (236, 741, 1007, 706), (237, 726, 975, 673), (237, 673, 971, 700), (237, 700, 1005, 742), (237, 742, 1000, 726), (238, 728, 978, 677), (238, 677, 972, 675), (238, 675, 999, 743), (238, 743, 1002, 728), (239, 714, 994, 723), (239, 723, 1010, 744), (239, 744, 1008, 734), (239, 734, 991, 714), (240, 729, 974, 672), (240, 672, 976, 699), (240, 699, 1004, 745), (240, 745, 1003, 729), (241, 679, 973, 671), (241, 671, 978, 728), (241, 728, 1002, 746), (241, 746, 1001, 679), (242, 675, 972, 669), (242, 669, 975, 726), (242, 726, 1000, 747), (242, 747, 999, 675), (243, 699, 976, 674), (243, 674, 973, 679), (243, 679, 1001, 748), (243, 748, 1004, 699)])
me_cube_001.polygons.foreach_set('use_smooth', [True] * 976)
me_cube_001.use_remesh_preserve_volume = False
me_cube_001.use_remesh_preserve_attributes = False
me_cube_001.use_mirror_vertex_groups = False
me_cube_001.update()
arm_armature = bpy.data.armatures.new('Armature')  # bones are not reproduced

# ---- objects
ob_armature = bpy.data.objects.new('Armature', arm_armature)
ob_cube = bpy.data.objects.new('Cube', me_cube_001)

# ---- transforms, parenting, visibility, modifiers, constraints
ob_armature.location = (0.0, 0.0, 0.0)
ob_armature.show_in_front = True
ob_armature.lineart.crease_threshold = 0.0
ob_cube.parent = ob_armature
ob_cube.location = (0.0, 0.0, 0.0)
ob_cube.lineart.crease_threshold = 0.0
_vg = ob_cube.vertex_groups.new(name='Hips')
for _i, _w in zip([1, 2, 3, 5, 8, 9, 29, 31, 42, 43, 47, 48, 164, 165, 166, 167, 168, 169, 170, 171, 245, 246, 247, 248, 250, 251, 253, 254, 255, 256, 257, 258, 261, 262, 263, 287, 300, 301, 314, 315, 316, 318, 319, 321, 322, 334, 335, 345, 346, 350, 351, 516, 584, 585, 586, 749, 750, 751, 752, 753, 755, 757, 759, 781, 783, 792, 793, 795, 796], [0.5, 0.5, 1.0, 1.0, 0.5, 1.0, 1.0, 0.5, 1.0, 0.5, 1.0, 0.5, 0.5, 0.25, 0.25, 0.5, 0.5, 0.5, 0.5, 0.5, 1.0, 1.0, 0.5, 0.5, 1.0, 1.0, 1.0, 1.0, 0.5, 1.0, 0.5, 1.0, 0.5, 1.0, 1.0, 1.0, 1.0, 0.5, 1.0, 0.5, 0.5, 1.0, 1.0, 1.0, 1.0, 0.5, 0.5, 1.0, 0.5, 1.0, 0.5, 0.5, 0.5, 0.5, 0.5, 1.0, 1.0, 1.0, 1.0, 1.0, 1.0, 1.0, 1.0, 1.0, 1.0, 1.0, 1.0, 1.0, 1.0]): _vg.add([_i], _w, 'REPLACE')
_vg = ob_cube.vertex_groups.new(name='Spine')
for _i, _w in zip([0, 1, 2, 6, 7, 8, 10, 11, 12, 13, 14, 15, 16, 17, 18, 19, 21, 22, 23, 25, 26, 27, 28, 31, 33, 34, 35, 36, 37, 38, 39, 40, 41, 43, 44, 45, 48, 49, 52, 53, 54, 55, 176, 177, 178, 179, 244, 247, 248, 249, 252, 255, 257, 259, 260, 264, 265, 266, 267, 268, 269, 270, 271, 272, 273, 274, 275, 276, 277, 278, 279, 280, 281, 282, 283, 284, 285, 286, 288, 289, 290, 291, 292, 293, 294, 295, 296, 297, 298, 299, 302, 303, 304, 305, 306, 308, 309, 310, 311, 312, 313, 316, 317, 320, 323, 324, 325, 326, 327, 328, 329, 330, 331, 332, 336, 337, 338, 339, 340, 341, 342, 343, 344, 346, 347, 348, 351, 352, 360, 361, 362, 363, 364, 603, 604, 606, 609, 754, 756, 758, 760, 761, 762, 763, 764, 765, 766, 767, 768, 769, 770, 771, 772, 773, 774, 775, 776, 777, 778, 779, 780, 782, 785, 786, 787, 788, 789, 791, 794, 797, 798, 799, 800, 801, 802, 803, 804, 805, 806, 807], [1.0, 0.5, 0.5, 1.0, 1.0, 0.5, 1.0, 1.0, 1.0, 1.0, 1.0, 1.0, 1.0, 1.0, 1.0, 0.5, 1.0, 1.0, 1.0, 0.5, 1.0, 1.0, 1.0, 0.5, 1.0, 1.0, 1.0, 1.0, 1.0, 1.0, 1.0, 1.0, 1.0, 0.5, 1.0, 1.0, 0.5, 1.0, 0.5, 0.5, 0.5, 0.5, 0.5, 0.5, 0.5, 0.5, 1.0, 0.5, 0.5, 1.0, 1.0, 0.5, 0.5, 1.0, 1.0, 1.0, 1.0, 1.0, 1.0, 1.0, 1.0, 1.0, 1.0, 1.0, 1.0, 1.0, 1.0, 1.0, 1.0, 1.0, 1.0, 1.0, 1.0, 1.0, 1.0, 1.0, 1.0, 1.0, 1.0, 1.0, 1.0, 1.0, 1.0, 1.0, 0.5, 1.0, 1.0, 1.0, 1.0, 1.0, 1.0, 1.0, 1.0, 1.0, 1.0, 1.0, 1.0, 0.5, 1.0, 1.0, 1.0, 0.5, 1.0, 1.0, 1.0, 1.0, 1.0, 1.0, 1.0, 1.0, 1.0, 1.0, 1.0, 1.0, 1.0, 1.0, 1.0, 1.0, 1.0, 1.0, 1.0, 1.0, 1.0, 0.5, 1.0, 1.0, 0.5, 1.0, 0.5, 0.5, 0.5, 0.5, 0.5, 0.5, 0.5, 0.5, 0.5, 1.0, 1.0, 1.0, 1.0, 1.0, 1.0, 1.0, 1.0, 1.0, 1.0, 1.0, 1.0, 1.0, 1.0, 1.0, 1.0, 1.0, 1.0, 1.0, 1.0, 1.0, 1.0, 1.0, 1.0, 1.0, 1.0, 1.0, 1.0, 1.0, 1.0, 1.0, 1.0, 1.0, 1.0, 1.0, 1.0, 1.0, 1.0, 1.0, 1.0, 1.0, 1.0, 1.0]): _vg.add([_i], _w, 'REPLACE')
_vg = ob_cube.vertex_groups.new(name='Neck')
for _i, _w in zip([20, 24, 172, 173, 174, 175, 176, 177, 178, 179, 182, 183, 294, 307, 333, 597, 598, 599, 600, 601, 602, 603, 604, 605, 606, 607, 608, 609, 610, 611, 612, 613, 621, 622, 623, 790, 931, 932, 933, 934, 935, 936, 937, 938, 939], [1.0, 1.0, 0.5, 0.5, 1.0, 1.0, 0.5, 0.5, 0.5, 0.5, 0.5, 0.5, 0.5, 1.0, 1.0, 1.0, 0.5, 1.0, 0.5, 1.0, 1.0, 0.5, 0.5, 1.0, 0.5, 1.0, 1.0, 0.5, 1.0, 1.0, 1.0, 1.0, 0.5, 0.5, 0.5, 1.0, 1.0, 1.0, 1.0, 1.0, 1.0, 1.0, 1.0, 1.0, 1.0]): _vg.add([_i], _w, 'REPLACE')
_vg = ob_cube.vertex_groups.new(name='Head')
for _i, _w in zip([172, 173, 180, 181, 182, 183, 184, 185, 186, 187, 188, 189, 190, 191, 192, 193, 194, 195, 196, 197, 198, 199, 200, 201, 202, 203, 598, 600, 614, 615, 616, 617, 618, 619, 620, 621, 622, 623, 624, 625, 626, 627, 628, 629, 630, 631, 632, 633, 634, 635, 636, 637, 638, 639, 640, 641, 642, 643, 644, 645, 646, 647, 648, 649, 650, 651, 652, 653, 654, 655, 656, 657, 658, 659, 660, 661, 662, 663, 664, 665, 666, 667, 668, 940, 941, 942, 943, 944, 945, 946, 947, 948, 949, 950, 951, 952, 953, 954, 955, 956, 957, 958, 959, 960, 961, 962, 963, 964, 965, 966, 967, 968, 969, 970], [0.5, 0.5, 1.0, 1.0, 0.5, 0.5, 1.0, 1.0, 1.0, 1.0, 1.0, 1.0, 1.0, 1.0, 1.0, 1.0, 1.0, 1.0, 1.0, 1.0, 1.0, 1.0, 1.0, 1.0, 1.0, 1.0, 0.5, 0.5, 1.0, 1.0, 1.0, 1.0, 1.0, 1.0, 1.0, 0.5, 0.5, 0.5, 1.0, 1.0, 1.0, 1.0, 1.0, 1.0, 1.0, 1.0, 1.0, 1.0, 1.0, 1.0, 1.0, 1.0, 1.0, 1.0, 1.0, 1.0, 1.0, 1.0, 1.0, 1.0, 1.0, 1.0, 1.0, 1.0, 1.0, 1.0, 1.0, 1.0, 1.0, 1.0, 1.0, 1.0, 1.0, 1.0, 1.0, 1.0, 1.0, 1.0, 1.0, 1.0, 1.0, 1.0, 1.0, 1.0, 1.0, 1.0, 1.0, 1.0, 1.0, 1.0, 1.0, 1.0, 1.0, 1.0, 1.0, 1.0, 1.0, 1.0, 1.0, 1.0, 1.0, 1.0, 1.0, 1.0, 1.0, 1.0, 1.0, 1.0, 1.0, 1.0, 1.0, 1.0, 1.0, 1.0]): _vg.add([_i], _w, 'REPLACE')
_vg = ob_cube.vertex_groups.new(name='UpperArm.L')
for _i, _w in zip([19, 25, 50, 51, 52, 53, 54, 55, 56, 57, 58, 59, 60, 61, 64, 65, 66, 67, 310, 353, 354, 355, 356, 357, 358, 359, 360, 361, 362, 363, 364, 365, 366, 367, 368, 369, 370, 371, 372, 373, 374, 375, 376, 384, 385, 386, 387, 388, 809, 810, 811, 812, 813, 814, 815, 816, 817, 818, 819, 820], [0.5, 0.5, 1.0, 1.0, 0.5, 0.5, 0.5, 0.5, 0.5, 0.5, 1.0, 1.0, 1.0, 1.0, 0.5, 0.5, 0.5, 0.5, 0.5, 1.0, 1.0, 1.0, 1.0, 1.0, 1.0, 1.0, 0.5, 0.5, 0.5, 0.5, 0.5, 1.0, 1.0, 1.0, 1.0, 1.0, 1.0, 0.5, 1.0, 1.0, 1.0, 1.0, 1.0, 0.5, 0.5, 0.5, 0.5, 0.5, 1.0, 1.0, 1.0, 1.0, 1.0, 1.0, 1.0, 1.0, 1.0, 1.0, 1.0, 1.0]): _vg.add([_i], _w, 'REPLACE')
_vg = ob_cube.vertex_groups.new(name='LowerArm.L')
for _i, _w in zip([56, 57, 62, 63, 64, 65, 66, 67, 68, 69, 70, 71, 72, 73, 74, 75, 76, 77, 78, 79, 82, 83, 84, 85, 110, 111, 112, 113, 114, 115, 371, 377, 378, 379, 380, 381, 382, 383, 384, 385, 386, 387, 388, 389, 390, 391, 392, 393, 394, 395, 396, 397, 398, 399, 400, 401, 402, 403, 404, 405, 406, 407, 408, 409, 410, 411, 412, 413, 414, 415, 416, 417, 418, 419, 420, 421, 422, 423, 432, 434, 435, 473, 475, 478, 821, 822, 823, 824, 825, 826, 827, 828, 829, 830, 831, 832, 833, 834, 835, 836, 837, 838, 839, 840, 841, 842, 843, 844], [0.5, 0.5, 1.0, 1.0, 0.5, 0.5, 0.5, 0.5, 1.0, 1.0, 1.0, 1.0, 1.0, 1.0, 1.0, 1.0, 1.0, 1.0, 1.0, 1.0, 1.0, 1.0, 1.0, 1.0, 0.5, 0.5, 0.5, 0.5, 0.5, 0.5, 0.5, 1.0, 1.0, 1.0, 1.0, 1.0, 1.0, 1.0, 0.5, 0.5, 0.5, 0.5, 0.5, 1.0, 1.0, 1.0, 1.0, 1.0, 1.0, 1.0, 1.0, 1.0, 1.0, 1.0, 1.0, 1.0, 1.0, 1.0, 1.0, 1.0, 1.0, 1.0, 1.0, 1.0, 1.0, 1.0, 1.0, 1.0, 1.0, 1.0, 1.0, 1.0, 1.0, 1.0, 1.0, 1.0, 1.0, 1.0, 0.5, 0.5, 0.5, 0.5, 0.5, 0.5, 1.0, 1.0, 1.0, 1.0, 1.0, 1.0, 1.0, 1.0, 1.0, 1.0, 1.0, 1.0, 1.0, 1.0, 1.0, 1.0, 1.0, 1.0, 1.0, 1.0, 1.0, 1.0, 1.0, 1.0]): _vg.add([_i], _w, 'REPLACE')
_vg = ob_cube.vertex_groups.new(name='Hand.L')
for _i, _w in zip([74, 75, 80, 81, 82, 83, 84, 85, 86, 87, 88, 89, 90, 91, 94, 95, 96, 97, 110, 111, 112, 113, 114, 115, 116, 117, 118, 119, 120, 121, 122, 123, 407, 413, 414, 415, 416, 417, 418, 419, 420, 421, 422, 423, 424, 425, 426, 427, 428, 429, 430, 431, 432, 433, 434, 435, 436, 444, 445, 446, 447, 448, 473, 474, 475, 476, 477, 478, 479, 480, 481, 482, 483, 484, 485, 486, 487, 488, 489, 490, 491, 492, 493, 494, 495, 496, 497, 498, 499, 500, 839, 840, 841, 842, 843, 844, 845, 846, 847, 848, 849, 850, 869, 870, 871, 872, 873, 874, 875, 876, 877, 878, 879, 880, 881, 882], [0.5, 0.5, 1.0, 1.0, 0.5, 0.5, 0.5, 0.5, 0.5, 0.5, 1.0, 1.0, 1.0, 1.0, 0.5, 0.5, 0.5, 0.5, 1.0, 1.0, 1.0, 1.0, 1.0, 1.0, 1.0, 1.0, 1.0, 1.0, 1.0, 1.0, 1.0, 1.0, 0.5, 1.0, 1.0, 1.0, 1.0, 1.0, 1.0, 0.5, 0.5, 0.5, 0.5, 0.5, 1.0, 1.0, 1.0, 1.0, 1.0, 1.0, 1.0, 0.5, 1.0, 1.0, 1.0, 1.0, 1.0, 0.5, 0.5, 0.5, 0.5, 0.5, 1.0, 1.0, 1.0, 1.0, 1.0, 1.0, 1.0, 1.0, 1.0, 1.0, 1.0, 1.0, 1.0, 1.0, 1.0, 1.0, 1.0, 1.0, 1.0, 1.0, 1.0, 1.0, 1.0, 1.0, 1.0, 1.0, 1.0, 1.0, 1.0, 1.0, 1.0, 1.0, 1.0, 1.0, 1.0, 1.0, 1.0, 1.0, 1.0, 1.0, 1.0, 1.0, 1.0, 1.0, 1.0, 1.0, 1.0, 1.0, 1.0, 1.0, 1.0, 1.0, 1.0, 1.0]): _vg.add([_i], _w, 'REPLACE')
_vg = ob_cube.vertex_groups.new(name='UpperFingers.L')
for _i, _w in zip([86, 87, 92, 93, 94, 95, 96, 97, 100, 101, 102, 103, 431, 437, 438, 439, 440, 441, 442, 443, 444, 445, 446, 447, 448, 456, 457, 458, 459, 460, 851, 852, 853, 854, 855, 856], [0.5, 0.5, 0.5, 0.5, 0.5, 0.5, 0.5, 0.5, 0.5, 0.5, 0.5, 0.5, 0.5, 1.0, 1.0, 1.0, 1.0, 1.0, 1.0, 0.5, 0.5, 0.5, 0.5, 0.5, 0.5, 0.5, 0.5, 0.5, 0.5, 0.5, 1.0, 1.0, 1.0, 1.0, 1.0, 1.0]): _vg.add([_i], _w, 'REPLACE')
_vg = ob_cube.vertex_groups.new(name='LowerFingers.L')
for _i, _w in zip([92, 93, 98, 99, 100, 101, 102, 103, 104, 105, 106, 107, 108, 109, 443, 449, 450, 451, 452, 453, 454, 455, 456, 457, 458, 459, 460, 461, 462, 463, 464, 465, 466, 467, 468, 469, 470, 471, 472, 857, 858, 859, 860, 861, 862, 863, 864, 865, 866, 867, 868], [0.5, 0.5, 1.0, 1.0, 0.5, 0.5, 0.5, 0.5, 1.0, 1.0, 1.0, 1.0, 1.0, 1.0, 0.5, 1.0, 1.0, 1.0, 1.0, 1.0, 1.0, 1.0, 0.5, 0.5, 0.5, 0.5, 0.5, 1.0, 1.0, 1.0, 1.0, 1.0, 1.0, 1.0, 1.0, 1.0, 1.0, 1.0, 1.0, 1.0, 1.0, 1.0, 1.0, 1.0, 1.0, 1.0, 1.0, 1.0, 1.0, 1.0, 1.0]): _vg.add([_i], _w, 'REPLACE')
_vg = ob_cube.vertex_groups.new(name='ArmIK.L')
_vg = ob_cube.vertex_groups.new(name='UpperLeg.L')
for _i, _w in zip([3, 4, 5, 9, 29, 30, 32, 42, 46, 47, 124, 125, 126, 127, 128, 129, 130, 131, 132, 133, 134, 135, 136, 137, 138, 139, 144, 145, 146, 147, 164, 165, 166, 167, 168, 169, 170, 171, 250, 251, 253, 254, 256, 261, 262, 263, 287, 301, 314, 315, 321, 322, 334, 335, 345, 349, 350, 501, 502, 503, 504, 505, 506, 507, 508, 509, 510, 511, 512, 513, 514, 515, 516, 517, 518, 519, 520, 521, 522, 523, 524, 525, 526, 527, 528, 529, 530, 531, 532, 545, 546, 547, 548, 581, 582, 583, 584, 585, 586, 587, 588, 589, 590, 591, 592, 593, 594, 595, 596, 753, 755, 757, 759, 781, 784, 795, 796, 808, 883, 884, 885, 886, 887, 888, 889, 890, 892, 893, 894, 895, 896, 897, 898, 923, 924, 925, 926, 927, 928, 929, 930], [0.5, 1.0, 0.5, 0.5, 0.5, 1.0, 1.0, 0.5, 1.0, 0.5, 1.0, 1.0, 1.0, 1.0, 1.0, 1.0, 1.0, 1.0, 0.5, 0.5, 0.5, 0.5, 1.0, 1.0, 1.0, 1.0, 0.5, 0.5, 0.5, 0.5, 1.0, 1.0, 1.0, 1.0, 1.0, 1.0, 1.0, 1.0, 0.5, 1.0, 0.5, 1.0, 1.0, 1.0, 0.5, 0.5, 1.0, 1.0, 0.5, 1.0, 1.0, 1.0, 1.0, 1.0, 0.5, 1.0, 0.5, 1.0, 1.0, 1.0, 1.0, 1.0, 1.0, 1.0, 1.0, 1.0, 1.0, 1.0, 1.0, 1.0, 1.0, 1.0, 1.0, 1.0, 1.0, 1.0, 1.0, 1.0, 1.0, 0.5, 1.0, 1.0, 0.5, 0.5, 0.5, 1.0, 1.0, 1.0, 1.0, 0.5, 0.5, 0.5, 0.5, 1.0, 1.0, 1.0, 1.0, 1.0, 1.0, 1.0, 1.0, 1.0, 1.0, 1.0, 1.0, 1.0, 1.0, 1.0, 1.0, 1.0, 1.0, 1.0, 1.0, 1.0, 1.0, 1.0, 1.0, 1.0, 1.0, 1.0, 1.0, 1.0, 1.0, 1.0, 1.0, 1.0, 1.0, 1.0, 1.0, 1.0, 1.0, 1.0, 1.0, 1.0, 1.0, 1.0, 1.0, 1.0, 1.0, 1.0, 1.0]): _vg.add([_i], _w, 'REPLACE')
_vg = ob_cube.vertex_groups.new(name='LowerLeg.L')
for _i, _w in zip([132, 133, 134, 135, 140, 141, 142, 143, 144, 145, 146, 147, 148, 149, 150, 151, 152, 153, 154, 155, 156, 157, 158, 159, 160, 161, 162, 163, 208, 209, 210, 211, 229, 230, 231, 233, 237, 238, 240, 241, 242, 243, 523, 526, 527, 528, 533, 534, 535, 536, 537, 538, 539, 540, 541, 542, 543, 544, 545, 546, 547, 548, 549, 550, 551, 552, 553, 554, 555, 556, 557, 558, 559, 560, 561, 562, 563, 564, 565, 566, 567, 568, 569, 570, 571, 572, 573, 574, 575, 576, 577, 578, 579, 580, 669, 670, 671, 672, 673, 674, 675, 676, 677, 679, 681, 682, 683, 684, 699, 700, 710, 713, 715, 726, 728, 729, 891, 899, 900, 901, 902, 903, 904, 905, 906, 907, 908, 909, 910, 911, 912, 913, 914, 916, 917, 918, 919, 920, 921, 922, 971, 972, 973, 974, 975, 976, 977, 978], [0.5, 0.5, 0.5, 0.5, 1.0, 1.0, 1.0, 1.0, 0.5, 0.5, 0.5, 0.5, 1.0, 1.0, 1.0, 1.0, 1.0, 1.0, 1.0, 1.0, 1.0, 1.0, 1.0, 1.0, 1.0, 1.0, 1.0, 1.0, 1.0, 1.0, 1.0, 1.0, 0.5, 0.25, 0.5, 0.25, 0.5, 0.5, 0.5, 0.5, 0.5, 0.5, 0.5, 0.5, 0.5, 0.5, 1.0, 1.0, 1.0, 1.0, 1.0, 1.0, 1.0, 1.0, 1.0, 1.0, 1.0, 1.0, 0.5, 0.5, 0.5, 0.5, 1.0, 1.0, 1.0, 1.0, 1.0, 1.0, 1.0, 1.0, 1.0, 1.0, 1.0, 1.0, 1.0, 1.0, 1.0, 1.0, 1.0, 1.0, 1.0, 1.0, 1.0, 1.0, 1.0, 1.0, 1.0, 1.0, 1.0, 1.0, 1.0, 1.0, 1.0, 1.0, 1.0, 1.0, 1.0, 1.0, 1.0, 1.0, 0.5, 1.0, 1.0, 0.5, 1.0, 1.0, 1.0, 1.0, 0.5, 0.5, 0.5, 0.5, 0.5, 0.5, 0.5, 0.5, 1.0, 1.0, 1.0, 1.0, 1.0, 1.0, 1.0, 1.0, 1.0, 1.0, 1.0, 1.0, 1.0, 1.0, 1.0, 1.0, 1.0, 1.0, 1.0, 1.0, 1.0, 1.0, 1.0, 1.0, 1.0, 1.0, 1.0, 1.0, 1.0, 1.0, 1.0, 1.0]): _vg.add([_i], _w, 'REPLACE')
_vg = ob_cube.vertex_groups.new(name='Foot.L')
for _i, _w in zip([148, 149, 150, 151, 204, 205, 206, 207, 208, 209, 210, 211, 212, 213, 214, 215, 216, 217, 218, 219, 222, 223, 224, 225, 226, 227, 228, 229, 230, 231, 232, 233, 234, 237, 238, 239, 240, 241, 242, 243, 555, 558, 559, 560, 669, 670, 671, 672, 673, 674, 675, 676, 677, 678, 679, 680, 681, 682, 683, 684, 685, 686, 687, 688, 689, 690, 691, 692, 693, 694, 695, 696, 697, 698, 699, 700, 708, 709, 710, 711, 712, 713, 714, 715, 716, 717, 718, 719, 720, 721, 722, 723, 724, 725, 726, 727, 728, 729, 730, 731, 735, 736, 737, 738, 739, 742, 743, 744, 745, 746, 747, 748, 915, 971, 972, 973, 974, 975, 976, 977, 978, 980, 981, 982, 983, 984, 985, 986, 987, 993, 994, 995, 996, 997, 998, 999, 1000, 1001, 1002, 1003, 1004, 1005, 1009, 1010], [0.5, 0.5, 0.5, 0.5, 1.0, 0.5, 1.0, 1.0, 0.5, 0.5, 0.5, 0.5, 1.0, 1.0, 1.0, 1.0, 1.0, 0.5, 1.0, 1.0, 0.5, 0.5, 0.5, 0.5, 1.0, 1.0, 1.0, 1.0, 1.0, 1.0, 1.0, 1.0, 0.5, 1.0, 1.0, 0.5, 1.0, 1.0, 1.0, 1.0, 0.5, 0.5, 0.5, 0.5, 1.0, 1.0, 1.0, 1.0, 1.0, 1.0, 1.0, 1.0, 1.0, 1.0, 1.0, 1.0, 0.5, 0.5, 0.5, 0.5, 1.0, 1.0, 1.0, 1.0, 1.0, 1.0, 1.0, 1.0, 1.0, 1.0, 1.0, 1.0, 1.0, 0.5, 1.0, 1.0, 1.0, 0.5, 1.0, 0.5, 1.0, 1.0, 0.5, 1.0, 0.5, 1.0, 0.5, 1.0, 1.0, 1.0, 1.0, 1.0, 1.0, 1.0, 1.0, 1.0, 1.0, 1.0, 1.0, 1.0, 1.0, 1.0, 1.0, 1.0, 0.5, 1.0, 1.0, 0.5, 1.0, 1.0, 1.0, 1.0, 1.0, 1.0, 1.0, 1.0, 1.0, 1.0, 1.0, 1.0, 1.0, 1.0, 1.0, 1.0, 1.0, 1.0, 1.0, 1.0, 1.0, 1.0, 1.0, 1.0, 1.0, 1.0, 1.0, 1.0, 1.0, 1.0, 1.0, 1.0, 1.0, 1.0, 1.0, 1.0]): _vg.add([_i], _w, 'REPLACE')
_vg = ob_cube.vertex_groups.new(name='Toes.L')
for _i, _w in zip([205, 217, 220, 221, 222, 223, 224, 225, 234, 235, 236, 239, 698, 701, 702, 703, 704, 705, 706, 707, 709, 711, 714, 716, 718, 732, 733, 734, 739, 740, 741, 744, 979, 988, 989, 990, 991, 992, 1006, 1007, 1008], [0.5, 0.5, 1.0, 1.0, 0.5, 0.5, 0.5, 0.5, 0.5, 1.0, 1.0, 0.5, 0.5, 1.0, 1.0, 1.0, 1.0, 1.0, 1.0, 1.0, 0.5, 0.5, 0.5, 0.5, 0.5, 1.0, 1.0, 1.0, 0.5, 1.0, 1.0, 0.5, 1.0, 1.0, 1.0, 1.0, 1.0, 1.0, 1.0, 1.0, 1.0]): _vg.add([_i], _w, 'REPLACE')
_vg = ob_cube.vertex_groups.new(name='LegIK.L')
_vg = ob_cube.vertex_groups.new(name='UpperLeg.R')
_vg = ob_cube.vertex_groups.new(name='LowerLeg.R')
_vg = ob_cube.vertex_groups.new(name='Foot.R')
_vg = ob_cube.vertex_groups.new(name='Toes.R')
_vg = ob_cube.vertex_groups.new(name='LegIK.R')
_vg = ob_cube.vertex_groups.new(name='UpperArm.R')
_vg = ob_cube.vertex_groups.new(name='LowerArm.R')
_vg = ob_cube.vertex_groups.new(name='Hand.R')
_vg = ob_cube.vertex_groups.new(name='UpperFingers.R')
_vg = ob_cube.vertex_groups.new(name='LowerFingers.R')
_m = ob_cube.modifiers.new('Mirror', 'MIRROR')
_m.use_clip = True
_m = ob_cube.modifiers.new('Armature', 'ARMATURE')
_m.object = ob_armature

# ---- collection membership
col_collection_1.objects.link(ob_armature)
col_collection_1.objects.link(ob_cube)

# ---- scene / render settings (as saved in the file)
scene.frame_start = 1; scene.frame_end = 250; scene.frame_set(1)
scene.render.engine = 'BLENDER_EEVEE_NEXT'
scene.render.resolution_percentage = 50
scene.render.dither_intensity = 0.0
scene.cycles.use_denoising = False
scene.cycles.samples = 128
scene.cycles.sampling_pattern = 'TABULATED_SOBOL'
scene.cycles.light_sampling_threshold = 0.0
scene.cycles.use_adaptive_sampling = False
scene.cycles.use_light_tree = False
scene.cycles.blur_glossy = 0.0
scene.cycles.sample_clamp_indirect = 0.0
scene.view_settings.view_transform = 'Standard'
bpy.context.view_layer.update()

# ---- added for rendering (the .blend has no active camera and no usable light): camera, sun
cam_auto = bpy.data.cameras.new('AutoCamera')
cam_auto.lens = 50.0
cam_auto.sensor_width = 36.0
cam_auto.clip_end = 1000.0
ob_auto_camera = bpy.data.objects.new('AutoCamera', cam_auto)
scene.collection.objects.link(ob_auto_camera)
ob_auto_camera.location = (12.2046, -14.7318, 9.66923)
ob_auto_camera.rotation_euler = (1.09748, -7.21219e-08, 0.694738)
scene.camera = ob_auto_camera
light_auto_sun = bpy.data.lights.new('AutoSun', 'SUN')
light_auto_sun.energy = 3.0
light_auto_sun.angle = 0.0523599
ob_auto_sun = bpy.data.objects.new('AutoSun', light_auto_sun)
scene.collection.objects.link(ob_auto_sun)
ob_auto_sun.rotation_euler = (0.872665, 0.174533, 0.523599)
bpy.context.view_layer.update()
